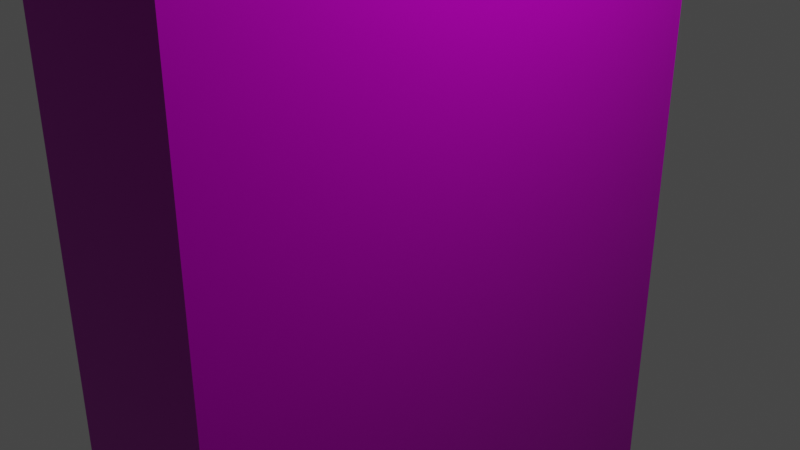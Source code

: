 # Source: closetColor.blend  (saved by Blender 2.93.21; exported with 4.5.12 LTS)
import bpy
from mathutils import Matrix  # noqa: F401  (used for matrix-valued properties, if any)

bpy.ops.wm.read_factory_settings(use_empty=True)
scene = bpy.context.scene
scene.name = 'Scene'

# ---- collections
col_collection = bpy.data.collections.new('Collection'); scene.collection.children.link(col_collection)

# ---- images (referenced by path relative to the original .blend; pixels are not part of the script)
import os
ASSET_DIR = os.environ.get("B2B_ASSET_DIR", "")  # directory of the original .blend (textures are referenced by path, not embedded)
HERE = os.path.dirname(os.path.abspath(__file__))  # packed textures are extracted next to this script under _unpacked/

def load_image(name, relpath, width, height, colorspace="sRGB"):
    """Load a texture the original file referenced (path relative to the .blend, or extracted next to this script)."""
    p = next((c for c in (os.path.join(HERE, relpath), os.path.join(ASSET_DIR, relpath)) if relpath and os.path.exists(c)), "")
    if p:
        img = bpy.data.images.load(p, check_existing=True)
        img.name = name
    else:  # same state as the original file: an image datablock whose file is absent (Cycles renders it pink)
        img = bpy.data.images.new(name, width, height)
        img.source = "FILE"
        img.filepath = "//" + (relpath or name)
    img.colorspace_settings.name = colorspace
    return img
img_blackwoord_png = load_image('blackWoord.png', 'blackWoord.png', 1024, 1024, 'sRGB')

# ---- materials (node trees are filled in below, after node groups)
mat_material = bpy.data.materials.new('Material')
mat_material.alpha_threshold = 0.0
mat_material.use_transparent_shadow = False
mat_material.line_color = (0.0, 0.0, 0.0, 1.0)

# ---- material node trees
mat_material.use_nodes = True; mat_material.node_tree.nodes.clear()
_N = mat_material.node_tree.nodes; _L = mat_material.node_tree.links
n0 = _N.new('ShaderNodeOutputMaterial'); n0.name = 'Material Output'; n0.location = (554, 300)
n1 = _N.new('ShaderNodeBsdfPrincipled'); n1.name = 'Principled BSDF'; n1.location = (264, 300)
n1.distribution = 'GGX'
n1.subsurface_method = 'BURLEY'
n1.inputs[1].default_value = 0.1727
n1.inputs[2].default_value = 0.4
n1.inputs[3].default_value = 1.45
n1.inputs[27].default_value = (0.0, 0.0, 0.0, 1.0)
n1.inputs[28].default_value = 1.0
n2 = _N.new('ShaderNodeTexImage'); n2.name = 'Image Texture'; n2.location = (-276, 152)
n2.image = img_blackwoord_png
n3 = _N.new('ShaderNodeTexCoord'); n3.name = 'Texture Coordinate'; n3.location = (-644, 204)
n4 = _N.new('ShaderNodeMapping'); n4.name = 'Mapping'; n4.location = (-446, 222)
n5 = _N.new('ShaderNodeMix'); n5.name = 'Mix'; n5.location = (44, 158)
n5.data_type = 'RGBA'
n5.inputs[7].default_value = (0.0, 0.0, 0.0, 1.0)
n6 = _N.new('ShaderNodeMix'); n6.name = 'Mix.001'; n6.location = (-6, 180)
n6.data_type = 'RGBA'
n6.inputs[0].default_value = 0.1727
n6.inputs[7].default_value = (1.0, 1.0, 1.0, 1.0)
n7 = _N.new('ShaderNodeMix'); n7.name = 'Mix.002'; n7.location = (94, 180)
n7.data_type = 'RGBA'
n7.inputs[0].default_value = 1.0
n7.inputs[6].default_value = (1.0, 1.0, 1.0, 1.0)
_L.new(n1.outputs[0], n0.inputs[0])
_L.new(n3.outputs[2], n4.inputs[0])
_L.new(n4.outputs[0], n2.inputs[0])
_L.new(n2.outputs[0], n5.inputs[6])
_L.new(n5.outputs[2], n1.inputs[0])
_L.new(n5.outputs[2], n6.inputs[6])
_L.new(n6.outputs[2], n7.inputs[7])
_L.new(n7.outputs[2], n1.inputs[14])
n0.is_active_output = True

# ---- world
world_world = bpy.data.worlds.new('World'); scene.world = world_world
world_world.use_nodes = True; world_world.node_tree.nodes.clear()
_N = world_world.node_tree.nodes; _L = world_world.node_tree.links
n0 = _N.new('ShaderNodeOutputWorld'); n0.name = 'World Output'; n0.location = (300, 300)
n1 = _N.new('ShaderNodeBackground'); n1.name = 'Background'; n1.location = (10, 300)
n1.inputs[0].default_value = (0.05088, 0.05088, 0.05088, 1.0)
_L.new(n1.outputs[0], n0.inputs[0])
n0.is_active_output = True
world_world.color = (0.05088, 0.05088, 0.05088)
world_world.use_sun_shadow = False
world_world.sun_shadow_jitter_overblur = 0.0

# ---- cameras
cam_camera = bpy.data.cameras.new('Camera')
cam_camera.clip_end = 100.0
cam_camera.ortho_scale = 7.314

# ---- lights
light_light = bpy.data.lights.new('Light', 'POINT')
light_light.transmission_factor = 0.0
light_light.energy = 1000.0
light_light.shadow_soft_size = 0.1
light_light.shadow_maximum_resolution = 0.006
light_light.use_absolute_resolution = True

# ---- meshes
me_cube = bpy.data.meshes.new('Cube')
me_cube.from_pydata([(1.0, 1.0, 1.0), (1.0, 1.0, -1.0), (1.0, -1.0, 1.0), (1.0, -1.0, -1.0), (-1.0, 0.95, 0.95), (-1.0, 0.95, -0.95), (-1.0, -0.95, 0.95), (-1.0, -0.95, -0.95), (-1.0, 1.0, -1.0), (-1.0, -1.0, -1.0), (-1.0, -1.0, 1.0), (-1.0, 1.0, 1.0), (0.7679, 0.95, -0.95), (0.7679, -0.95, -0.95), (0.7679, -0.95, 0.95), (0.7679, 0.95, 0.95), (0.7679, 0.0, -0.95), (0.7679, 0.03144, -0.95), (-0.8349, -0.95, -0.95), (-0.8349, 0.95, -0.95), (-0.8349, -9.313e-10, -0.95), (-0.8349, 0.03144, -0.95), (-0.9398, -0.95, -0.95), (-0.9398, 0.95, -0.95), (-0.8873, 0.95, -0.95), (-0.8873, -0.95, -0.95), (-0.8349, 0.01572, -0.95), (-0.9398, 0.01572, -0.95), (-0.8943, 0.9431, -0.9582), (-0.8349, -9.313e-10, 0.9916), (0.7679, 0.0, 0.9916), (-0.8349, 0.03144, 0.9916), (0.7679, 0.03144, 0.9916), (-0.8873, 0.95, -0.9545), (-0.8349, 0.95, -0.9545), (-0.8349, 0.03144, -0.9545), (-0.8349, 0.01572, -0.9545), (-0.8349, -0.95, -0.9545), (-0.8349, -9.313e-10, -0.9545), (-0.8873, -0.95, -0.9545), (-0.9398, -0.95, -0.9545), (-0.9398, 0.01572, -0.9545), (-0.9398, 0.95, -0.9545), (-0.8349, 0.95, -0.9582), (-0.8349, 0.03144, -0.9582), (-0.8418, 0.008795, -0.9582), (-0.8418, -0.9431, -0.9582), (-0.8418, -9.313e-10, -0.9582), (-0.8804, -0.9431, -0.9582), (-0.9398, -0.95, -0.9582), (-0.9329, 0.02264, -0.9582), (-0.9329, 0.9431, -0.9582), (-0.8804, 0.008795, -0.9582), (-0.8349, -0.95, -0.9582), (-0.8349, -9.313e-10, -0.9582), (-0.9398, 0.01572, -0.9582), (-0.9398, 0.95, -0.9582), (-0.8873, 0.95, -0.9582), (-0.8873, -0.95, -0.9582), (-0.8349, 0.01572, -0.9582), (-0.8873, 0.01572, -0.9582), (-0.8943, 0.02264, -0.9582), (-0.8349, 0.03144, 0.5825), (-0.8349, 0.03144, 0.5686), (-0.8349, 0.03144, 0.02773), (-0.8349, 0.03144, 0.01386), (-0.8349, 0.03144, -0.5168), (-0.8349, 0.03144, -0.5306), (0.7679, 0.03144, -0.5306), (0.7679, 0.03144, -0.5168), (0.7679, 0.03144, 0.01386), (0.7679, 0.03144, 0.02773), (0.7679, 0.03144, 0.5686), (0.7679, 0.03144, 0.5825), (-0.8349, 0.9784, 0.5825), (-0.8349, 0.9784, 0.5686), (-0.8349, 0.9784, 0.02773), (-0.8349, 0.9784, 0.01386), (-0.8349, 0.9784, -0.5168), (-0.8349, 0.9784, -0.5306), (0.7679, 0.9784, -0.5306), (0.7679, 0.9784, -0.5168), (0.7679, 0.9784, 0.01386), (0.7679, 0.9784, 0.02773), (0.7679, 0.9784, 0.5686), (0.7679, 0.9784, 0.5825), (0.7679, 5.551e-17, 0.665), (-0.8349, -9.313e-10, 0.665), (0.7679, 5.551e-17, 0.6736), (-0.8349, -9.313e-10, 0.6736), (0.7679, -0.9946, 0.6736), (0.7679, -0.9946, 0.665), (-0.8349, -0.9946, 0.6736), (-0.8349, -0.9946, 0.665)], [], [(0, 11, 10, 2), (3, 2, 10, 9), (6, 4, 15, 14), (8, 1, 3, 9), (1, 0, 2, 3), (8, 11, 0, 1), (7, 5, 8, 9), (6, 7, 9, 10), (5, 4, 11, 8), (4, 6, 10, 11), (13, 14, 15, 12, 17, 16), (7, 6, 14, 13, 18, 25, 22), (4, 5, 23, 24, 19, 12, 15), (20, 18, 13, 16), (19, 21, 17, 12), (19, 24, 33, 34), (18, 20, 38, 37), (5, 7, 22, 27, 23), (27, 22, 40, 41), (23, 27, 41, 42), (31, 29, 30, 32), (16, 17, 68, 69, 70, 71, 72, 73, 32, 30, 88, 86), (73, 62, 31, 32), (89, 88, 30, 29), (26, 20, 87, 89, 29, 31, 62, 63, 64, 65, 66, 67, 21), (33, 42, 56, 57), (38, 36, 59, 54), (36, 35, 44, 59), (42, 41, 55, 56), (24, 23, 42, 33), (22, 25, 39, 40), (21, 19, 34, 35), (25, 18, 37, 39), (20, 26, 36, 38), (26, 21, 35, 36), (57, 60, 59, 44, 43), (49, 58, 60, 55), (37, 38, 54, 53), (41, 40, 49, 55), (34, 33, 57, 43), (39, 37, 53, 58), (40, 39, 58, 49), (35, 34, 43, 44), (47, 46, 53, 54), (50, 51, 56, 55), (51, 28, 57, 56), (46, 48, 58, 53), (28, 61, 60, 57), (45, 47, 54, 59), (48, 52, 60, 58), (61, 50, 55, 60), (52, 45, 59, 60), (17, 21, 67, 68), (64, 71, 83, 76), (69, 66, 65, 70), (63, 62, 74, 75), (71, 64, 63, 72), (73, 72, 84, 85), (80, 79, 78, 81), (82, 77, 76, 83), (84, 75, 74, 85), (67, 66, 78, 79), (68, 67, 79, 80), (71, 70, 82, 83), (72, 63, 75, 84), (66, 69, 81, 78), (65, 64, 76, 77), (62, 73, 85, 74), (69, 68, 80, 81), (70, 65, 77, 82), (20, 16, 86, 87), (88, 89, 92, 90), (93, 91, 90, 92), (89, 87, 93, 92), (87, 86, 91, 93), (86, 88, 90, 91)])
_uv = me_cube.uv_layers.new(name='UVMap')
_uv.uv.foreach_set('vector', [0.625, 0.5, 0.875, 0.5, 0.875, 0.75, 0.625, 0.75, 0.375, 0.75, 0.625, 0.75, 0.625, 1.0, 0.375, 1.0, 0.6187, 0.00625, 0.6187, 0.2438, 0.6187, 0.2438, 0.6187, 0.00625, 0.125, 0.5, 0.375, 0.5, 0.375, 0.75, 0.125, 0.75, 0.375, 0.5, 0.625, 0.5, 0.625, 0.75, 0.375, 0.75, 0.375, 0.25, 0.625, 0.25, 0.625, 0.5, 0.375, 0.5, 0.3812, 0.00625, 0.3812, 0.2437, 0.375, 0.25, 0.375, 0.0, 0.6187, 0.00625, 0.3812, 0.00625, 0.375, 0.0, 0.625, 0.0, 0.3812, 0.2437, 0.6187, 0.2438, 0.625, 0.25, 0.375, 0.25, 0.6187, 0.2438, 0.6187, 0.00625, 0.625, 0.0, 0.625, 0.25, 0.3812, 0.00625, 0.6187, 0.00625, 0.6187, 0.2438, 0.3812, 0.2437, 0.3813, 0.1289, 0.3813, 0.125, 0.3812, 0.00625, 0.6187, 0.00625, 0.6187, 0.00625, 0.3812, 0.00625, 0.3813, 0.00625, 0.3813, 0.00625, 0.3813, 0.00625, 0.6187, 0.2438, 0.3812, 0.2437, 0.3813, 0.2437, 0.3813, 0.2437, 0.3813, 0.2437, 0.3812, 0.2437, 0.6187, 0.2438, 0.3813, 0.125, 0.3813, 0.00625, 0.3812, 0.00625, 0.3813, 0.125, 0.3813, 0.2437, 0.3813, 0.1289, 0.3813, 0.1289, 0.3812, 0.2437, 0.3813, 0.2437, 0.3813, 0.2437, 0.3813, 0.2437, 0.3813, 0.2437, 0.3813, 0.00625, 0.3813, 0.125, 0.3813, 0.125, 0.3813, 0.00625, 0.3812, 0.2437, 0.3812, 0.00625, 0.3813, 0.00625, 0.3813, 0.127, 0.3813, 0.2437, 0.3813, 0.127, 0.3813, 0.00625, 0.3813, 0.00625, 0.3813, 0.127, 0.3813, 0.2437, 0.3813, 0.127, 0.3813, 0.127, 0.3813, 0.2437, 0.3813, 0.1289, 0.3813, 0.125, 0.3813, 0.125, 0.3813, 0.1289, 0.3813, 0.125, 0.3813, 0.1289, 0.3813, 0.1289, 0.3813, 0.1289, 0.3813, 0.1289, 0.3813, 0.1289, 0.3813, 0.1289, 0.3813, 0.1289, 0.3813, 0.1289, 0.3813, 0.125, 0.3813, 0.125, 0.3813, 0.125, 0.3813, 0.1289, 0.3813, 0.1289, 0.3813, 0.1289, 0.3813, 0.1289, 0.3813, 0.125, 0.3813, 0.125, 0.3813, 0.125, 0.3813, 0.125, 0.3813, 0.127, 0.3813, 0.125, 0.3813, 0.125, 0.3813, 0.125, 0.3813, 0.125, 0.3813, 0.1289, 0.3813, 0.1289, 0.3813, 0.1289, 0.3813, 0.1289, 0.3813, 0.1289, 0.3813, 0.1289, 0.3813, 0.1289, 0.3813, 0.1289, 0.3813, 0.2437, 0.3813, 0.2437, 0.3813, 0.2437, 0.3813, 0.2437, 0.3813, 0.125, 0.3813, 0.127, 0.3813, 0.127, 0.3813, 0.125, 0.3813, 0.127, 0.3813, 0.1289, 0.3813, 0.1289, 0.3813, 0.127, 0.3813, 0.2437, 0.3813, 0.127, 0.3813, 0.127, 0.3813, 0.2437, 0.3813, 0.2437, 0.3813, 0.2437, 0.3813, 0.2437, 0.3813, 0.2437, 0.3813, 0.00625, 0.3813, 0.00625, 0.3813, 0.00625, 0.3813, 0.00625, 0.3813, 0.1289, 0.3813, 0.2437, 0.3813, 0.2437, 0.3813, 0.1289, 0.3813, 0.00625, 0.3813, 0.00625, 0.3813, 0.00625, 0.3813, 0.00625, 0.3813, 0.125, 0.3813, 0.127, 0.3813, 0.127, 0.3813, 0.125, 0.3813, 0.127, 0.3813, 0.1289, 0.3813, 0.1289, 0.3813, 0.127, 0.3813, 0.2437, 0.3813, 0.127, 0.3813, 0.127, 0.3813, 0.1289, 0.3813, 0.2437, 0.3813, 0.00625, 0.3813, 0.00625, 0.3813, 0.127, 0.3813, 0.127, 0.3813, 0.00625, 0.3813, 0.125, 0.3813, 0.125, 0.3813, 0.00625, 0.3813, 0.127, 0.3813, 0.00625, 0.3813, 0.00625, 0.3813, 0.127, 0.3813, 0.2437, 0.3813, 0.2437, 0.3813, 0.2437, 0.3813, 0.2437, 0.3813, 0.00625, 0.3813, 0.00625, 0.3813, 0.00625, 0.3813, 0.00625, 0.3813, 0.00625, 0.3813, 0.00625, 0.3813, 0.00625, 0.3813, 0.00625, 0.3813, 0.1289, 0.3813, 0.2437, 0.3813, 0.2437, 0.3813, 0.1289, 0.3813, 0.125, 0.3813, 0.007115, 0.3813, 0.00625, 0.3813, 0.125, 0.3813, 0.1278, 0.3812, 0.2429, 0.3813, 0.2437, 0.3813, 0.127, 0.3812, 0.2429, 0.3812, 0.2429, 0.3813, 0.2437, 0.3813, 0.2437, 0.3813, 0.007115, 0.3813, 0.007115, 0.3813, 0.00625, 0.3813, 0.00625, 0.3812, 0.2429, 0.3813, 0.1278, 0.3813, 0.127, 0.3813, 0.2437, 0.3813, 0.1261, 0.3813, 0.125, 0.3813, 0.125, 0.3813, 0.127, 0.3813, 0.007115, 0.3813, 0.1261, 0.3813, 0.127, 0.3813, 0.00625, 0.3813, 0.1278, 0.3813, 0.1278, 0.3813, 0.127, 0.3813, 0.127, 0.3813, 0.1261, 0.3813, 0.1261, 0.3813, 0.127, 0.3813, 0.127, 0.3813, 0.1289, 0.3813, 0.1289, 0.3813, 0.1289, 0.3813, 0.1289, 0.3813, 0.1289, 0.3813, 0.1289, 0.3813, 0.1289, 0.3813, 0.1289, 0.3813, 0.1289, 0.3813, 0.1289, 0.3813, 0.1289, 0.3813, 0.1289, 0.3813, 0.1289, 0.3813, 0.1289, 0.3813, 0.1289, 0.3813, 0.1289, 0.3813, 0.1289, 0.3813, 0.1289, 0.3813, 0.1289, 0.3813, 0.1289, 0.3813, 0.1289, 0.3813, 0.1289, 0.3813, 0.1289, 0.3813, 0.1289, 0.3813, 0.1289, 0.3813, 0.1289, 0.3813, 0.1289, 0.3813, 0.1289, 0.3813, 0.1289, 0.3813, 0.1289, 0.3813, 0.1289, 0.3813, 0.1289, 0.3813, 0.1289, 0.3813, 0.1289, 0.3813, 0.1289, 0.3813, 0.1289, 0.3813, 0.1289, 0.3813, 0.1289, 0.3813, 0.1289, 0.3813, 0.1289, 0.3813, 0.1289, 0.3813, 0.1289, 0.3813, 0.1289, 0.3813, 0.1289, 0.3813, 0.1289, 0.3813, 0.1289, 0.3813, 0.1289, 0.3813, 0.1289, 0.3813, 0.1289, 0.3813, 0.1289, 0.3813, 0.1289, 0.3813, 0.1289, 0.3813, 0.1289, 0.3813, 0.1289, 0.3813, 0.1289, 0.3813, 0.1289, 0.3813, 0.1289, 0.3813, 0.1289, 0.3813, 0.1289, 0.3813, 0.1289, 0.3813, 0.1289, 0.3813, 0.1289, 0.3813, 0.1289, 0.3813, 0.1289, 0.3813, 0.1289, 0.3813, 0.1289, 0.3813, 0.1289, 0.3813, 0.1289, 0.3813, 0.1289, 0.3813, 0.1289, 0.3813, 0.1289, 0.3813, 0.1289, 0.3813, 0.125, 0.3813, 0.125, 0.3813, 0.125, 0.3813, 0.125, 0.3813, 0.125, 0.3813, 0.125, 0.3813, 0.125, 0.3813, 0.125, 0.3813, 0.125, 0.3813, 0.125, 0.3813, 0.125, 0.3813, 0.125, 0.3813, 0.125, 0.3813, 0.125, 0.3813, 0.125, 0.3813, 0.125, 0.3813, 0.125, 0.3813, 0.125, 0.3813, 0.125, 0.3813, 0.125, 0.3813, 0.125, 0.3813, 0.125, 0.3813, 0.125, 0.3813, 0.125])
me_cube.materials.append(mat_material)
me_cube.use_remesh_preserve_volume = False
me_cube.use_remesh_preserve_attributes = False
me_cube.use_mirror_z = True
me_cube.use_mirror_vertex_groups = False
me_cube.update()
me_cube_001 = bpy.data.meshes.new('Cube.001')
me_cube_001.from_pydata([(0.01929, 0.4602, -0.9724), (-0.01929, -0.4602, -0.9724), (-0.01929, 0.4602, -0.9724), (0.01929, -0.4602, -0.9724), (-0.01929, -0.4602, 0.9724), (-0.01929, 0.4602, 0.9724), (0.01929, 0.4602, 0.9724), (0.01929, -0.4602, 0.9724), (0.01929, -0.422, -0.04074), (0.01929, -0.422, 0.01234), (0.01929, -0.4016, 0.01234), (0.01929, -0.4016, -0.04074), (-0.01929, -0.422, -0.04074), (-0.01929, -0.422, 0.01234), (-0.01929, -0.4016, 0.01234), (-0.01929, -0.4016, -0.04074)], [], [(2, 0, 3, 1), (5, 4, 7, 6), (9, 7, 3, 8), (11, 10, 9, 8), (8, 3, 0, 6, 7, 9, 10, 11), (12, 1, 4, 13), (12, 13, 14, 15), (4, 5, 2, 1, 12, 15, 14, 13), (1, 3, 7, 4), (0, 2, 5, 6)])
_uv = me_cube_001.uv_layers.new(name='UVMap')
_uv.uv.foreach_set('vector', [0.3812, 0.2429, 0.3812, 0.2429, 0.3813, 0.1278, 0.3813, 0.1278, 0.3812, 0.2429, 0.3813, 0.1278, 0.3813, 0.1278, 0.3812, 0.2429, 0.3813, 0.1326, 0.3813, 0.1278, 0.3813, 0.1278, 0.3813, 0.1326, 0.3813, 0.1352, 0.3812, 0.1352, 0.3813, 0.1326, 0.3813, 0.1326, 0.3813, 0.1326, 0.3813, 0.1278, 0.3812, 0.2429, 0.3812, 0.2429, 0.3813, 0.1278, 0.3813, 0.1326, 0.3812, 0.1352, 0.3813, 0.1352, 0.3813, 0.1326, 0.3813, 0.1278, 0.3813, 0.1278, 0.3812, 0.1326, 0.3813, 0.1326, 0.3812, 0.1326, 0.3812, 0.1352, 0.3813, 0.1352, 0.3813, 0.1278, 0.3812, 0.2429, 0.3812, 0.2429, 0.3813, 0.1278, 0.3813, 0.1326, 0.3813, 0.1352, 0.3812, 0.1352, 0.3812, 0.1326, 0.3813, 0.1278, 0.3813, 0.1278, 0.3813, 0.1278, 0.3813, 0.1278, 0.3812, 0.2429, 0.3812, 0.2429, 0.3812, 0.2429, 0.3812, 0.2429])
me_cube_001.materials.append(mat_material)
me_cube_001.use_remesh_preserve_volume = False
me_cube_001.use_remesh_preserve_attributes = False
me_cube_001.use_mirror_z = True
me_cube_001.use_mirror_vertex_groups = False
me_cube_001.update()
me_cube_002 = bpy.data.meshes.new('Cube.002')
me_cube_002.from_pydata([(0.01545, 0.3825, -0.9735), (0.01545, -0.5694, -0.9735), (0.01545, 0.3737, -0.9735), (-0.02314, -0.5694, -0.9735), (-0.02314, 0.3825, -0.9735), (0.01542, -0.5694, 0.9735), (0.01542, 0.3737, 0.9735), (-0.02316, -0.5694, 0.9735), (0.01542, 0.3825, 0.9735), (-0.02316, 0.3825, 0.9735), (-0.02315, 0.3132, 0.01123), (-0.02315, 0.3132, -0.04184), (-0.02315, 0.3335, -0.04184), (-0.02315, 0.3335, 0.01123)], [], [(2, 1, 3, 4, 0), (5, 6, 8, 9, 7), (11, 10, 13, 12), (13, 9, 4, 12), (12, 4, 3, 7, 9, 13, 10, 11), (3, 1, 5, 7), (0, 4, 9, 8), (2, 0, 8, 6), (1, 2, 6, 5)])
_uv = me_cube_002.uv_layers.new(name='UVMap')
_uv.uv.foreach_set('vector', [0.3813, 0.125, 0.3813, 0.007115, 0.3813, 0.007115, 0.3813, 0.1261, 0.3813, 0.1261, 0.3813, 0.007115, 0.3813, 0.125, 0.3813, 0.1261, 0.3813, 0.1261, 0.3813, 0.007115, 0.3813, 0.1174, 0.3813, 0.1174, 0.3813, 0.12, 0.3813, 0.12, 0.3813, 0.12, 0.3813, 0.1261, 0.3813, 0.1261, 0.3813, 0.12, 0.3813, 0.12, 0.3813, 0.1261, 0.3813, 0.007115, 0.3813, 0.007115, 0.3813, 0.1261, 0.3813, 0.12, 0.3813, 0.1174, 0.3813, 0.1174, 0.3813, 0.007115, 0.3813, 0.007115, 0.3813, 0.007115, 0.3813, 0.007115, 0.3813, 0.1261, 0.3813, 0.1261, 0.3813, 0.1261, 0.3813, 0.1261, 0.3813, 0.125, 0.3813, 0.1261, 0.3813, 0.1261, 0.3813, 0.125, 0.3813, 0.007115, 0.3813, 0.125, 0.3813, 0.125, 0.3813, 0.007115])
me_cube_002.materials.append(mat_material)
me_cube_002.use_remesh_preserve_volume = False
me_cube_002.use_remesh_preserve_attributes = False
me_cube_002.use_mirror_z = True
me_cube_002.use_mirror_vertex_groups = False
me_cube_002.update()
me_cylinder = bpy.data.meshes.new('Cylinder')
me_cylinder.from_pydata([(0.0, 1.0, -1.0), (-2.453e-08, 0.4142, 1.0), (0.1951, 0.9808, -1.0), (0.0808, 0.4062, 1.0), (0.3827, 0.9239, -1.0), (0.1585, 0.3827, 1.0), (0.5556, 0.8315, -1.0), (0.2301, 0.3444, 1.0), (0.7071, 0.7071, -1.0), (0.2929, 0.2929, 1.0), (0.8315, 0.5556, -1.0), (0.3444, 0.2301, 1.0), (0.9239, 0.3827, -1.0), (0.3827, 0.1585, 1.0), (0.9808, 0.1951, -1.0), (0.4062, 0.0808, 1.0), (1.0, -4.371e-08, -1.0), (0.4142, -9.183e-08, 1.0), (0.9808, -0.1951, -1.0), (0.4062, -0.0808, 1.0), (0.9239, -0.3827, -1.0), (0.3827, -0.1585, 1.0), (0.8315, -0.5556, -1.0), (0.3444, -0.2301, 1.0), (0.7071, -0.7071, -1.0), (0.2929, -0.2929, 1.0), (0.5556, -0.8315, -1.0), (0.2301, -0.3444, 1.0), (0.3827, -0.9239, -1.0), (0.1585, -0.3827, 1.0), (0.1951, -0.9808, -1.0), (0.0808, -0.4062, 1.0), (-8.742e-08, -1.0, -1.0), (-4.713e-08, -0.4142, 1.0), (-0.1951, -0.9808, -1.0), (-0.0808, -0.4062, 1.0), (-0.3827, -0.9239, -1.0), (-0.1585, -0.3827, 1.0), (-0.5556, -0.8315, -1.0), (-0.2301, -0.3444, 1.0), (-0.7071, -0.7071, -1.0), (-0.2929, -0.2929, 1.0), (-0.8315, -0.5556, -1.0), (-0.3444, -0.2301, 1.0), (-0.9239, -0.3827, -1.0), (-0.3827, -0.1585, 1.0), (-0.9808, -0.1951, -1.0), (-0.4062, -0.0808, 1.0), (-1.0, 1.192e-08, -1.0), (-0.4142, 7.756e-09, 1.0), (-0.9808, 0.1951, -1.0), (-0.4062, 0.0808, 1.0), (-0.9239, 0.3827, -1.0), (-0.3827, 0.1585, 1.0), (-0.8315, 0.5556, -1.0), (-0.3444, 0.2301, 1.0), (-0.7071, 0.7071, -1.0), (-0.2929, 0.2929, 1.0), (-0.5556, 0.8315, -1.0), (-0.2301, 0.3444, 1.0), (-0.3827, 0.9239, -1.0), (-0.1585, 0.3827, 1.0), (-0.1951, 0.9808, -1.0), (-0.0808, 0.4062, 1.0), (0.1951, 0.9808, 1.0), (0.0, 1.0, 1.0), (0.3827, 0.9239, 1.0), (0.5556, 0.8315, 1.0), (0.7071, 0.7071, 1.0), (0.8315, 0.5556, 1.0), (0.9239, 0.3827, 1.0), (0.9808, 0.1951, 1.0), (1.0, -4.371e-08, 1.0), (0.9808, -0.1951, 1.0), (0.9239, -0.3827, 1.0), (0.8315, -0.5556, 1.0), (0.7071, -0.7071, 1.0), (0.5556, -0.8315, 1.0), (0.3827, -0.9239, 1.0), (0.1951, -0.9808, 1.0), (-8.742e-08, -1.0, 1.0), (-0.1951, -0.9808, 1.0), (-0.3827, -0.9239, 1.0), (-0.5556, -0.8315, 1.0), (-0.7071, -0.7071, 1.0), (-0.8315, -0.5556, 1.0), (-0.9239, -0.3827, 1.0), (-0.9808, -0.1951, 1.0), (-1.0, 1.192e-08, 1.0), (-0.9808, 0.1951, 1.0), (-0.9239, 0.3827, 1.0), (-0.8315, 0.5556, 1.0), (-0.7071, 0.7071, 1.0), (-0.5556, 0.8315, 1.0), (-0.3827, 0.9239, 1.0), (-0.1951, 0.9808, 1.0), (0.1351, 0.6793, 1.0), (-3.912e-08, 0.6926, 1.0), (0.265, 0.6399, 1.0), (0.3848, 0.5759, 1.0), (0.4897, 0.4897, 1.0), (0.5759, 0.3848, 1.0), (0.6399, 0.265, 1.0), (0.6793, 0.1351, 1.0), (0.6926, -3.451e-08, 1.0), (0.6793, -0.1351, 1.0), (0.6399, -0.265, 1.0), (0.5759, -0.3848, 1.0), (0.4897, -0.4897, 1.0), (0.3848, -0.5759, 1.0), (0.265, -0.6399, 1.0), (0.1351, -0.6793, 1.0), (-6.901e-08, -0.6926, 1.0), (-0.1351, -0.6793, 1.0), (-0.265, -0.6399, 1.0), (-0.3848, -0.5759, 1.0), (-0.4897, -0.4897, 1.0), (-0.5759, -0.3848, 1.0), (-0.6399, -0.265, 1.0), (-0.6793, -0.1351, 1.0), (-0.6926, 1.192e-08, 1.0), (-0.6793, 0.1351, 1.0), (-0.6399, 0.265, 1.0), (-0.5759, 0.3848, 1.0), (-0.4897, 0.4897, 1.0), (-0.3848, 0.5759, 1.0), (-0.265, 0.6399, 1.0), (-0.1351, 0.6793, 1.0), (0.08081, 0.4062, 85.18), (3.116e-06, 0.4142, 85.18), (0.1585, 0.3827, 85.18), (0.2301, 0.3444, 85.18), (0.2929, 0.2929, 85.18), (0.3444, 0.2301, 85.18), (0.3827, 0.1585, 85.18), (0.4062, 0.0808, 85.18), (0.4142, -9.183e-08, 85.18), (0.4062, -0.0808, 85.18), (0.3827, -0.1585, 85.18), (0.3444, -0.2301, 85.18), (0.2929, -0.2929, 85.18), (0.2301, -0.3444, 85.18), (0.1585, -0.3827, 85.18), (0.08081, -0.4062, 85.18), (3.094e-06, -0.4142, 85.18), (-0.0808, -0.4062, 85.18), (-0.1585, -0.3827, 85.18), (-0.2301, -0.3444, 85.18), (-0.2929, -0.2929, 85.18), (-0.3444, -0.2301, 85.18), (-0.3827, -0.1585, 85.18), (-0.4062, -0.0808, 85.18), (-0.4142, 7.756e-09, 85.18), (-0.4062, 0.0808, 85.18), (-0.3827, 0.1585, 85.18), (-0.3444, 0.2301, 85.18), (-0.2929, 0.2929, 85.18), (-0.2301, 0.3444, 85.18), (-0.1585, 0.3827, 85.18), (-0.0808, 0.4062, 85.18)], [], [(0, 65, 64, 2), (2, 64, 66, 4), (4, 66, 67, 6), (6, 67, 68, 8), (8, 68, 69, 10), (10, 69, 70, 12), (12, 70, 71, 14), (14, 71, 72, 16), (16, 72, 73, 18), (18, 73, 74, 20), (20, 74, 75, 22), (22, 75, 76, 24), (24, 76, 77, 26), (26, 77, 78, 28), (28, 78, 79, 30), (30, 79, 80, 32), (32, 80, 81, 34), (34, 81, 82, 36), (36, 82, 83, 38), (38, 83, 84, 40), (40, 84, 85, 42), (42, 85, 86, 44), (44, 86, 87, 46), (46, 87, 88, 48), (48, 88, 89, 50), (50, 89, 90, 52), (52, 90, 91, 54), (54, 91, 92, 56), (56, 92, 93, 58), (58, 93, 94, 60), (13, 11, 133, 134), (60, 94, 95, 62), (62, 95, 65, 0), (0, 2, 4, 6, 8, 10, 12, 14, 16, 18, 20, 22, 24, 26, 28, 30, 32, 34, 36, 38, 40, 42, 44, 46, 48, 50, 52, 54, 56, 58, 60, 62), (97, 96, 64, 65), (96, 98, 66, 64), (98, 99, 67, 66), (99, 100, 68, 67), (100, 101, 69, 68), (101, 102, 70, 69), (102, 103, 71, 70), (103, 104, 72, 71), (104, 105, 73, 72), (105, 106, 74, 73), (106, 107, 75, 74), (107, 108, 76, 75), (108, 109, 77, 76), (109, 110, 78, 77), (110, 111, 79, 78), (111, 112, 80, 79), (112, 113, 81, 80), (113, 114, 82, 81), (114, 115, 83, 82), (115, 116, 84, 83), (116, 117, 85, 84), (117, 118, 86, 85), (118, 119, 87, 86), (119, 120, 88, 87), (120, 121, 89, 88), (121, 122, 90, 89), (122, 123, 91, 90), (123, 124, 92, 91), (124, 125, 93, 92), (125, 126, 94, 93), (126, 127, 95, 94), (127, 97, 65, 95), (1, 3, 96, 97), (3, 5, 98, 96), (5, 7, 99, 98), (7, 9, 100, 99), (9, 11, 101, 100), (11, 13, 102, 101), (13, 15, 103, 102), (15, 17, 104, 103), (17, 19, 105, 104), (19, 21, 106, 105), (21, 23, 107, 106), (23, 25, 108, 107), (25, 27, 109, 108), (27, 29, 110, 109), (29, 31, 111, 110), (31, 33, 112, 111), (33, 35, 113, 112), (35, 37, 114, 113), (37, 39, 115, 114), (39, 41, 116, 115), (41, 43, 117, 116), (43, 45, 118, 117), (45, 47, 119, 118), (47, 49, 120, 119), (49, 51, 121, 120), (51, 53, 122, 121), (53, 55, 123, 122), (55, 57, 124, 123), (57, 59, 125, 124), (59, 61, 126, 125), (61, 63, 127, 126), (63, 1, 97, 127), (128, 129, 159, 158, 157, 156, 155, 154, 153, 152, 151, 150, 149, 148, 147, 146, 145, 144, 143, 142, 141, 140, 139, 138, 137, 136, 135, 134, 133, 132, 131, 130), (41, 39, 147, 148), (15, 13, 134, 135), (43, 41, 148, 149), (17, 15, 135, 136), (45, 43, 149, 150), (19, 17, 136, 137), (47, 45, 150, 151), (21, 19, 137, 138), (49, 47, 151, 152), (23, 21, 138, 139), (51, 49, 152, 153), (25, 23, 139, 140), (53, 51, 153, 154), (27, 25, 140, 141), (55, 53, 154, 155), (29, 27, 141, 142), (3, 1, 129, 128), (57, 55, 155, 156), (31, 29, 142, 143), (5, 3, 128, 130), (59, 57, 156, 157), (33, 31, 143, 144), (7, 5, 130, 131), (61, 59, 157, 158), (35, 33, 144, 145), (9, 7, 131, 132), (63, 61, 158, 159), (37, 35, 145, 146), (11, 9, 132, 133), (1, 63, 159, 129), (39, 37, 146, 147)])
_uv = me_cylinder.uv_layers.new(name='UVMap')
_uv.uv.foreach_set('vector', [1.0, 0.5, 1.0, 1.0, 0.9688, 1.0, 0.9688, 0.5, 0.9688, 0.5, 0.9688, 1.0, 0.9375, 1.0, 0.9375, 0.5, 0.9375, 0.5, 0.9375, 1.0, 0.9062, 1.0, 0.9062, 0.5, 0.9062, 0.5, 0.9062, 1.0, 0.875, 1.0, 0.875, 0.5, 0.875, 0.5, 0.875, 1.0, 0.8438, 1.0, 0.8438, 0.5, 0.8438, 0.5, 0.8438, 1.0, 0.8125, 1.0, 0.8125, 0.5, 0.8125, 0.5, 0.8125, 1.0, 0.7812, 1.0, 0.7812, 0.5, 0.7812, 0.5, 0.7812, 1.0, 0.75, 1.0, 0.75, 0.5, 0.75, 0.5, 0.75, 1.0, 0.7188, 1.0, 0.7188, 0.5, 0.7188, 0.5, 0.7188, 1.0, 0.6875, 1.0, 0.6875, 0.5, 0.6875, 0.5, 0.6875, 1.0, 0.6562, 1.0, 0.6562, 0.5, 0.6562, 0.5, 0.6562, 1.0, 0.625, 1.0, 0.625, 0.5, 0.625, 0.5, 0.625, 1.0, 0.5938, 1.0, 0.5938, 0.5, 0.5938, 0.5, 0.5938, 1.0, 0.5625, 1.0, 0.5625, 0.5, 0.5625, 0.5, 0.5625, 1.0, 0.5312, 1.0, 0.5312, 0.5, 0.5312, 0.5, 0.5312, 1.0, 0.5, 1.0, 0.5, 0.5, 0.5, 0.5, 0.5, 1.0, 0.4688, 1.0, 0.4688, 0.5, 0.4688, 0.5, 0.4688, 1.0, 0.4375, 1.0, 0.4375, 0.5, 0.4375, 0.5, 0.4375, 1.0, 0.4062, 1.0, 0.4062, 0.5, 0.4062, 0.5, 0.4062, 1.0, 0.375, 1.0, 0.375, 0.5, 0.375, 0.5, 0.375, 1.0, 0.3438, 1.0, 0.3438, 0.5, 0.3438, 0.5, 0.3438, 1.0, 0.3125, 1.0, 0.3125, 0.5, 0.3125, 0.5, 0.3125, 1.0, 0.2812, 1.0, 0.2812, 0.5, 0.2812, 0.5, 0.2812, 1.0, 0.25, 1.0, 0.25, 0.5, 0.25, 0.5, 0.25, 1.0, 0.2188, 1.0, 0.2188, 0.5, 0.2188, 0.5, 0.2188, 1.0, 0.1875, 1.0, 0.1875, 0.5, 0.1875, 0.5, 0.1875, 1.0, 0.1562, 1.0, 0.1562, 0.5, 0.1562, 0.5, 0.1562, 1.0, 0.125, 1.0, 0.125, 0.5, 0.125, 0.5, 0.125, 1.0, 0.09375, 1.0, 0.09375, 0.5, 0.09375, 0.5, 0.09375, 1.0, 0.0625, 1.0, 0.0625, 0.5, 0.3418, 0.288, 0.3327, 0.3052, 0.3327, 0.3052, 0.3418, 0.288, 0.0625, 0.5, 0.0625, 1.0, 0.03125, 1.0, 0.03125, 0.5, 0.03125, 0.5, 0.03125, 1.0, 0.0, 1.0, 0.0, 0.5, 0.75, 0.49, 0.7968, 0.4854, 0.8418, 0.4717, 0.8833, 0.4496, 0.9197, 0.4197, 0.9496, 0.3833, 0.9717, 0.3418, 0.9854, 0.2968, 0.99, 0.25, 0.9854, 0.2032, 0.9717, 0.1582, 0.9496, 0.1167, 0.9197, 0.08029, 0.8833, 0.05045, 0.8418, 0.02827, 0.7968, 0.01461, 0.75, 0.01, 0.7032, 0.01461, 0.6582, 0.02827, 0.6167, 0.05045, 0.5803, 0.08029, 0.5504, 0.1167, 0.5283, 0.1582, 0.5146, 0.2032, 0.51, 0.25, 0.5146, 0.2968, 0.5283, 0.3418, 0.5504, 0.3833, 0.5803, 0.4197, 0.6167, 0.4496, 0.6582, 0.4717, 0.7032, 0.4854, 0.25, 0.4162, 0.2824, 0.413, 0.2968, 0.4854, 0.25, 0.49, 0.2824, 0.413, 0.3136, 0.4036, 0.3418, 0.4717, 0.2968, 0.4854, 0.3136, 0.4036, 0.3423, 0.3882, 0.3833, 0.4496, 0.3418, 0.4717, 0.3423, 0.3882, 0.3675, 0.3675, 0.4197, 0.4197, 0.3833, 0.4496, 0.3675, 0.3675, 0.3882, 0.3423, 0.4496, 0.3833, 0.4197, 0.4197, 0.3882, 0.3423, 0.4036, 0.3136, 0.4717, 0.3418, 0.4496, 0.3833, 0.4036, 0.3136, 0.413, 0.2824, 0.4854, 0.2968, 0.4717, 0.3418, 0.413, 0.2824, 0.4162, 0.25, 0.49, 0.25, 0.4854, 0.2968, 0.4162, 0.25, 0.413, 0.2176, 0.4854, 0.2032, 0.49, 0.25, 0.413, 0.2176, 0.4036, 0.1864, 0.4717, 0.1582, 0.4854, 0.2032, 0.4036, 0.1864, 0.3882, 0.1577, 0.4496, 0.1167, 0.4717, 0.1582, 0.3882, 0.1577, 0.3675, 0.1325, 0.4197, 0.08029, 0.4496, 0.1167, 0.3675, 0.1325, 0.3423, 0.1118, 0.3833, 0.05045, 0.4197, 0.08029, 0.3423, 0.1118, 0.3136, 0.09643, 0.3418, 0.02827, 0.3833, 0.05045, 0.3136, 0.09643, 0.2824, 0.08697, 0.2968, 0.01461, 0.3418, 0.02827, 0.2824, 0.08697, 0.25, 0.08377, 0.25, 0.01, 0.2968, 0.01461, 0.25, 0.08377, 0.2176, 0.08697, 0.2032, 0.01461, 0.25, 0.01, 0.2176, 0.08697, 0.1864, 0.09643, 0.1582, 0.02827, 0.2032, 0.01461, 0.1864, 0.09643, 0.1577, 0.1118, 0.1167, 0.05045, 0.1582, 0.02827, 0.1577, 0.1118, 0.1325, 0.1325, 0.08029, 0.08029, 0.1167, 0.05045, 0.1325, 0.1325, 0.1118, 0.1577, 0.05045, 0.1167, 0.08029, 0.08029, 0.1118, 0.1577, 0.09643, 0.1864, 0.02827, 0.1582, 0.05045, 0.1167, 0.09643, 0.1864, 0.08697, 0.2176, 0.01461, 0.2032, 0.02827, 0.1582, 0.08697, 0.2176, 0.08377, 0.25, 0.01, 0.25, 0.01461, 0.2032, 0.08377, 0.25, 0.08697, 0.2824, 0.01461, 0.2968, 0.01, 0.25, 0.08697, 0.2824, 0.09643, 0.3136, 0.02827, 0.3418, 0.01461, 0.2968, 0.09643, 0.3136, 0.1118, 0.3423, 0.05045, 0.3833, 0.02827, 0.3418, 0.1118, 0.3423, 0.1325, 0.3675, 0.08029, 0.4197, 0.05045, 0.3833, 0.1325, 0.3675, 0.1577, 0.3882, 0.1167, 0.4496, 0.08029, 0.4197, 0.1577, 0.3882, 0.1864, 0.4036, 0.1582, 0.4717, 0.1167, 0.4496, 0.1864, 0.4036, 0.2176, 0.413, 0.2032, 0.4854, 0.1582, 0.4717, 0.2176, 0.413, 0.25, 0.4162, 0.25, 0.49, 0.2032, 0.4854, 0.25, 0.3494, 0.2694, 0.3475, 0.2824, 0.413, 0.25, 0.4162, 0.2694, 0.3475, 0.288, 0.3418, 0.3136, 0.4036, 0.2824, 0.413, 0.288, 0.3418, 0.3052, 0.3327, 0.3423, 0.3882, 0.3136, 0.4036, 0.3052, 0.3327, 0.3203, 0.3203, 0.3675, 0.3675, 0.3423, 0.3882, 0.3203, 0.3203, 0.3327, 0.3052, 0.3882, 0.3423, 0.3675, 0.3675, 0.3327, 0.3052, 0.3418, 0.288, 0.4036, 0.3136, 0.3882, 0.3423, 0.3418, 0.288, 0.3475, 0.2694, 0.413, 0.2824, 0.4036, 0.3136, 0.3475, 0.2694, 0.3494, 0.25, 0.4162, 0.25, 0.413, 0.2824, 0.3494, 0.25, 0.3475, 0.2306, 0.413, 0.2176, 0.4162, 0.25, 0.3475, 0.2306, 0.3418, 0.212, 0.4036, 0.1864, 0.413, 0.2176, 0.3418, 0.212, 0.3327, 0.1948, 0.3882, 0.1577, 0.4036, 0.1864, 0.3327, 0.1948, 0.3203, 0.1797, 0.3675, 0.1325, 0.3882, 0.1577, 0.3203, 0.1797, 0.3052, 0.1673, 0.3423, 0.1118, 0.3675, 0.1325, 0.3052, 0.1673, 0.288, 0.1582, 0.3136, 0.09643, 0.3423, 0.1118, 0.288, 0.1582, 0.2694, 0.1525, 0.2824, 0.08697, 0.3136, 0.09643, 0.2694, 0.1525, 0.25, 0.1506, 0.25, 0.08377, 0.2824, 0.08697, 0.25, 0.1506, 0.2306, 0.1525, 0.2176, 0.08697, 0.25, 0.08377, 0.2306, 0.1525, 0.212, 0.1582, 0.1864, 0.09643, 0.2176, 0.08697, 0.212, 0.1582, 0.1948, 0.1673, 0.1577, 0.1118, 0.1864, 0.09643, 0.1948, 0.1673, 0.1797, 0.1797, 0.1325, 0.1325, 0.1577, 0.1118, 0.1797, 0.1797, 0.1673, 0.1948, 0.1118, 0.1577, 0.1325, 0.1325, 0.1673, 0.1948, 0.1582, 0.212, 0.09643, 0.1864, 0.1118, 0.1577, 0.1582, 0.212, 0.1525, 0.2306, 0.08697, 0.2176, 0.09643, 0.1864, 0.1525, 0.2306, 0.1506, 0.25, 0.08377, 0.25, 0.08697, 0.2176, 0.1506, 0.25, 0.1525, 0.2694, 0.08697, 0.2824, 0.08377, 0.25, 0.1525, 0.2694, 0.1582, 0.288, 0.09643, 0.3136, 0.08697, 0.2824, 0.1582, 0.288, 0.1673, 0.3052, 0.1118, 0.3423, 0.09643, 0.3136, 0.1673, 0.3052, 0.1797, 0.3203, 0.1325, 0.3675, 0.1118, 0.3423, 0.1797, 0.3203, 0.1948, 0.3327, 0.1577, 0.3882, 0.1325, 0.3675, 0.1948, 0.3327, 0.212, 0.3418, 0.1864, 0.4036, 0.1577, 0.3882, 0.212, 0.3418, 0.2306, 0.3475, 0.2176, 0.413, 0.1864, 0.4036, 0.2306, 0.3475, 0.25, 0.3494, 0.25, 0.4162, 0.2176, 0.413, 0.2694, 0.3475, 0.25, 0.3494, 0.2306, 0.3475, 0.212, 0.3418, 0.1948, 0.3327, 0.1797, 0.3203, 0.1673, 0.3052, 0.1582, 0.288, 0.1525, 0.2694, 0.1506, 0.25, 0.1525, 0.2306, 0.1582, 0.212, 0.1673, 0.1948, 0.1797, 0.1797, 0.1948, 0.1673, 0.212, 0.1582, 0.2306, 0.1525, 0.25, 0.1506, 0.2694, 0.1525, 0.288, 0.1582, 0.3052, 0.1673, 0.3203, 0.1797, 0.3327, 0.1948, 0.3418, 0.212, 0.3475, 0.2306, 0.3494, 0.25, 0.3475, 0.2694, 0.3418, 0.288, 0.3327, 0.3052, 0.3203, 0.3203, 0.3052, 0.3327, 0.288, 0.3418, 0.1797, 0.1797, 0.1948, 0.1673, 0.1948, 0.1673, 0.1797, 0.1797, 0.3475, 0.2694, 0.3418, 0.288, 0.3418, 0.288, 0.3475, 0.2694, 0.1673, 0.1948, 0.1797, 0.1797, 0.1797, 0.1797, 0.1673, 0.1948, 0.3494, 0.25, 0.3475, 0.2694, 0.3475, 0.2694, 0.3494, 0.25, 0.1582, 0.212, 0.1673, 0.1948, 0.1673, 0.1948, 0.1582, 0.212, 0.3475, 0.2306, 0.3494, 0.25, 0.3494, 0.25, 0.3475, 0.2306, 0.1525, 0.2306, 0.1582, 0.212, 0.1582, 0.212, 0.1525, 0.2306, 0.3418, 0.212, 0.3475, 0.2306, 0.3475, 0.2306, 0.3418, 0.212, 0.1506, 0.25, 0.1525, 0.2306, 0.1525, 0.2306, 0.1506, 0.25, 0.3327, 0.1948, 0.3418, 0.212, 0.3418, 0.212, 0.3327, 0.1948, 0.1525, 0.2694, 0.1506, 0.25, 0.1506, 0.25, 0.1525, 0.2694, 0.3203, 0.1797, 0.3327, 0.1948, 0.3327, 0.1948, 0.3203, 0.1797, 0.1582, 0.288, 0.1525, 0.2694, 0.1525, 0.2694, 0.1582, 0.288, 0.3052, 0.1673, 0.3203, 0.1797, 0.3203, 0.1797, 0.3052, 0.1673, 0.1673, 0.3052, 0.1582, 0.288, 0.1582, 0.288, 0.1673, 0.3052, 0.288, 0.1582, 0.3052, 0.1673, 0.3052, 0.1673, 0.288, 0.1582, 0.2694, 0.3475, 0.25, 0.3494, 0.25, 0.3494, 0.2694, 0.3475, 0.1797, 0.3203, 0.1673, 0.3052, 0.1673, 0.3052, 0.1797, 0.3203, 0.2694, 0.1525, 0.288, 0.1582, 0.288, 0.1582, 0.2694, 0.1525, 0.288, 0.3418, 0.2694, 0.3475, 0.2694, 0.3475, 0.288, 0.3418, 0.1948, 0.3327, 0.1797, 0.3203, 0.1797, 0.3203, 0.1948, 0.3327, 0.25, 0.1506, 0.2694, 0.1525, 0.2694, 0.1525, 0.25, 0.1506, 0.3052, 0.3327, 0.288, 0.3418, 0.288, 0.3418, 0.3052, 0.3327, 0.212, 0.3418, 0.1948, 0.3327, 0.1948, 0.3327, 0.212, 0.3418, 0.2306, 0.1525, 0.25, 0.1506, 0.25, 0.1506, 0.2306, 0.1525, 0.3203, 0.3203, 0.3052, 0.3327, 0.3052, 0.3327, 0.3203, 0.3203, 0.2306, 0.3475, 0.212, 0.3418, 0.212, 0.3418, 0.2306, 0.3475, 0.212, 0.1582, 0.2306, 0.1525, 0.2306, 0.1525, 0.212, 0.1582, 0.3327, 0.3052, 0.3203, 0.3203, 0.3203, 0.3203, 0.3327, 0.3052, 0.25, 0.3494, 0.2306, 0.3475, 0.2306, 0.3475, 0.25, 0.3494, 0.1948, 0.1673, 0.212, 0.1582, 0.212, 0.1582, 0.1948, 0.1673])
me_cylinder.materials.append(mat_material)
me_cylinder.use_remesh_fix_poles = True
me_cylinder.use_remesh_preserve_attributes = False
me_cylinder.update()
me_cylinder_001 = bpy.data.meshes.new('Cylinder.001')
me_cylinder_001.from_pydata([(0.0, 1.0, -1.0), (-3.912e-08, 0.6926, 1.0), (0.1951, 0.9808, -1.0), (0.1351, 0.6793, 1.0), (0.3827, 0.9239, -1.0), (0.265, 0.6399, 1.0), (0.5556, 0.8315, -1.0), (0.3848, 0.5759, 1.0), (0.7071, 0.7071, -1.0), (0.4897, 0.4897, 1.0), (0.8315, 0.5556, -1.0), (0.5759, 0.3848, 1.0), (0.9239, 0.3827, -1.0), (0.6399, 0.265, 1.0), (0.9808, 0.1951, -1.0), (0.6793, 0.1351, 1.0), (1.0, -4.371e-08, -1.0), (0.6926, -3.451e-08, 1.0), (0.9808, -0.1951, -1.0), (0.6793, -0.1351, 1.0), (0.9239, -0.3827, -1.0), (0.6399, -0.265, 1.0), (0.8315, -0.5556, -1.0), (0.5759, -0.3848, 1.0), (0.7071, -0.7071, -1.0), (0.4897, -0.4897, 1.0), (0.5556, -0.8315, -1.0), (0.3848, -0.5759, 1.0), (0.3827, -0.9239, -1.0), (0.265, -0.6399, 1.0), (0.1951, -0.9808, -1.0), (0.1351, -0.6793, 1.0), (-8.742e-08, -1.0, -1.0), (-6.901e-08, -0.6926, 1.0), (-0.1951, -0.9808, -1.0), (-0.1351, -0.6793, 1.0), (-0.3827, -0.9239, -1.0), (-0.265, -0.6399, 1.0), (-0.5556, -0.8315, -1.0), (-0.3848, -0.5759, 1.0), (-0.7071, -0.7071, -1.0), (-0.4897, -0.4897, 1.0), (-0.8315, -0.5556, -1.0), (-0.5759, -0.3848, 1.0), (-0.9239, -0.3827, -1.0), (-0.6399, -0.265, 1.0), (-0.9808, -0.1951, -1.0), (-0.6793, -0.1351, 1.0), (-1.0, 1.192e-08, -1.0), (-0.6926, 1.192e-08, 1.0), (-0.9808, 0.1951, -1.0), (-0.6793, 0.1351, 1.0), (-0.9239, 0.3827, -1.0), (-0.6399, 0.265, 1.0), (-0.8315, 0.5556, -1.0), (-0.5759, 0.3848, 1.0), (-0.7071, 0.7071, -1.0), (-0.4897, 0.4897, 1.0), (-0.5556, 0.8315, -1.0), (-0.3848, 0.5759, 1.0), (-0.3827, 0.9239, -1.0), (-0.265, 0.6399, 1.0), (-0.1951, 0.9808, -1.0), (-0.1351, 0.6793, 1.0), (0.1951, 0.9808, 1.0), (0.0, 1.0, 1.0), (0.3827, 0.9239, 1.0), (0.5556, 0.8315, 1.0), (0.7071, 0.7071, 1.0), (0.8315, 0.5556, 1.0), (0.9239, 0.3827, 1.0), (0.9808, 0.1951, 1.0), (1.0, -4.371e-08, 1.0), (0.9808, -0.1951, 1.0), (0.9239, -0.3827, 1.0), (0.8315, -0.5556, 1.0), (0.7071, -0.7071, 1.0), (0.5556, -0.8315, 1.0), (0.3827, -0.9239, 1.0), (0.1951, -0.9808, 1.0), (-8.742e-08, -1.0, 1.0), (-0.1951, -0.9808, 1.0), (-0.3827, -0.9239, 1.0), (-0.5556, -0.8315, 1.0), (-0.7071, -0.7071, 1.0), (-0.8315, -0.5556, 1.0), (-0.9239, -0.3827, 1.0), (-0.9808, -0.1951, 1.0), (-1.0, 1.192e-08, 1.0), (-0.9808, 0.1951, 1.0), (-0.9239, 0.3827, 1.0), (-0.8315, 0.5556, 1.0), (-0.7071, 0.7071, 1.0), (-0.5556, 0.8315, 1.0), (-0.3827, 0.9239, 1.0), (-0.1951, 0.9808, 1.0)], [], [(0, 65, 64, 2), (2, 64, 66, 4), (4, 66, 67, 6), (6, 67, 68, 8), (8, 68, 69, 10), (10, 69, 70, 12), (12, 70, 71, 14), (14, 71, 72, 16), (16, 72, 73, 18), (18, 73, 74, 20), (20, 74, 75, 22), (22, 75, 76, 24), (24, 76, 77, 26), (26, 77, 78, 28), (28, 78, 79, 30), (30, 79, 80, 32), (32, 80, 81, 34), (34, 81, 82, 36), (36, 82, 83, 38), (38, 83, 84, 40), (40, 84, 85, 42), (42, 85, 86, 44), (44, 86, 87, 46), (46, 87, 88, 48), (48, 88, 89, 50), (50, 89, 90, 52), (52, 90, 91, 54), (54, 91, 92, 56), (56, 92, 93, 58), (58, 93, 94, 60), (3, 1, 63, 61, 59, 57, 55, 53, 51, 49, 47, 45, 43, 41, 39, 37, 35, 33, 31, 29, 27, 25, 23, 21, 19, 17, 15, 13, 11, 9, 7, 5), (60, 94, 95, 62), (62, 95, 65, 0), (0, 2, 4, 6, 8, 10, 12, 14, 16, 18, 20, 22, 24, 26, 28, 30, 32, 34, 36, 38, 40, 42, 44, 46, 48, 50, 52, 54, 56, 58, 60, 62), (1, 3, 64, 65), (3, 5, 66, 64), (5, 7, 67, 66), (7, 9, 68, 67), (9, 11, 69, 68), (11, 13, 70, 69), (13, 15, 71, 70), (15, 17, 72, 71), (17, 19, 73, 72), (19, 21, 74, 73), (21, 23, 75, 74), (23, 25, 76, 75), (25, 27, 77, 76), (27, 29, 78, 77), (29, 31, 79, 78), (31, 33, 80, 79), (33, 35, 81, 80), (35, 37, 82, 81), (37, 39, 83, 82), (39, 41, 84, 83), (41, 43, 85, 84), (43, 45, 86, 85), (45, 47, 87, 86), (47, 49, 88, 87), (49, 51, 89, 88), (51, 53, 90, 89), (53, 55, 91, 90), (55, 57, 92, 91), (57, 59, 93, 92), (59, 61, 94, 93), (61, 63, 95, 94), (63, 1, 65, 95)])
_uv = me_cylinder_001.uv_layers.new(name='UVMap')
_uv.uv.foreach_set('vector', [1.0, 0.5, 1.0, 1.0, 0.9688, 1.0, 0.9688, 0.5, 0.9688, 0.5, 0.9688, 1.0, 0.9375, 1.0, 0.9375, 0.5, 0.9375, 0.5, 0.9375, 1.0, 0.9062, 1.0, 0.9062, 0.5, 0.9062, 0.5, 0.9062, 1.0, 0.875, 1.0, 0.875, 0.5, 0.875, 0.5, 0.875, 1.0, 0.8438, 1.0, 0.8438, 0.5, 0.8438, 0.5, 0.8438, 1.0, 0.8125, 1.0, 0.8125, 0.5, 0.8125, 0.5, 0.8125, 1.0, 0.7812, 1.0, 0.7812, 0.5, 0.7812, 0.5, 0.7812, 1.0, 0.75, 1.0, 0.75, 0.5, 0.75, 0.5, 0.75, 1.0, 0.7188, 1.0, 0.7188, 0.5, 0.7188, 0.5, 0.7188, 1.0, 0.6875, 1.0, 0.6875, 0.5, 0.6875, 0.5, 0.6875, 1.0, 0.6562, 1.0, 0.6562, 0.5, 0.6562, 0.5, 0.6562, 1.0, 0.625, 1.0, 0.625, 0.5, 0.625, 0.5, 0.625, 1.0, 0.5938, 1.0, 0.5938, 0.5, 0.5938, 0.5, 0.5938, 1.0, 0.5625, 1.0, 0.5625, 0.5, 0.5625, 0.5, 0.5625, 1.0, 0.5312, 1.0, 0.5312, 0.5, 0.5312, 0.5, 0.5312, 1.0, 0.5, 1.0, 0.5, 0.5, 0.5, 0.5, 0.5, 1.0, 0.4688, 1.0, 0.4688, 0.5, 0.4688, 0.5, 0.4688, 1.0, 0.4375, 1.0, 0.4375, 0.5, 0.4375, 0.5, 0.4375, 1.0, 0.4062, 1.0, 0.4062, 0.5, 0.4062, 0.5, 0.4062, 1.0, 0.375, 1.0, 0.375, 0.5, 0.375, 0.5, 0.375, 1.0, 0.3438, 1.0, 0.3438, 0.5, 0.3438, 0.5, 0.3438, 1.0, 0.3125, 1.0, 0.3125, 0.5, 0.3125, 0.5, 0.3125, 1.0, 0.2812, 1.0, 0.2812, 0.5, 0.2812, 0.5, 0.2812, 1.0, 0.25, 1.0, 0.25, 0.5, 0.25, 0.5, 0.25, 1.0, 0.2188, 1.0, 0.2188, 0.5, 0.2188, 0.5, 0.2188, 1.0, 0.1875, 1.0, 0.1875, 0.5, 0.1875, 0.5, 0.1875, 1.0, 0.1562, 1.0, 0.1562, 0.5, 0.1562, 0.5, 0.1562, 1.0, 0.125, 1.0, 0.125, 0.5, 0.125, 0.5, 0.125, 1.0, 0.09375, 1.0, 0.09375, 0.5, 0.09375, 0.5, 0.09375, 1.0, 0.0625, 1.0, 0.0625, 0.5, 0.2824, 0.413, 0.25, 0.4162, 0.2176, 0.413, 0.1864, 0.4036, 0.1577, 0.3882, 0.1325, 0.3675, 0.1118, 0.3423, 0.09643, 0.3136, 0.08697, 0.2824, 0.08377, 0.25, 0.08697, 0.2176, 0.09643, 0.1864, 0.1118, 0.1577, 0.1325, 0.1325, 0.1577, 0.1118, 0.1864, 0.09643, 0.2176, 0.08697, 0.25, 0.08377, 0.2824, 0.08697, 0.3136, 0.09643, 0.3423, 0.1118, 0.3675, 0.1325, 0.3882, 0.1577, 0.4036, 0.1864, 0.413, 0.2176, 0.4162, 0.25, 0.413, 0.2824, 0.4036, 0.3136, 0.3882, 0.3423, 0.3675, 0.3675, 0.3423, 0.3882, 0.3136, 0.4036, 0.0625, 0.5, 0.0625, 1.0, 0.03125, 1.0, 0.03125, 0.5, 0.03125, 0.5, 0.03125, 1.0, 0.0, 1.0, 0.0, 0.5, 0.75, 0.49, 0.7968, 0.4854, 0.8418, 0.4717, 0.8833, 0.4496, 0.9197, 0.4197, 0.9496, 0.3833, 0.9717, 0.3418, 0.9854, 0.2968, 0.99, 0.25, 0.9854, 0.2032, 0.9717, 0.1582, 0.9496, 0.1167, 0.9197, 0.08029, 0.8833, 0.05045, 0.8418, 0.02827, 0.7968, 0.01461, 0.75, 0.01, 0.7032, 0.01461, 0.6582, 0.02827, 0.6167, 0.05045, 0.5803, 0.08029, 0.5504, 0.1167, 0.5283, 0.1582, 0.5146, 0.2032, 0.51, 0.25, 0.5146, 0.2968, 0.5283, 0.3418, 0.5504, 0.3833, 0.5803, 0.4197, 0.6167, 0.4496, 0.6582, 0.4717, 0.7032, 0.4854, 0.25, 0.4162, 0.2824, 0.413, 0.2968, 0.4854, 0.25, 0.49, 0.2824, 0.413, 0.3136, 0.4036, 0.3418, 0.4717, 0.2968, 0.4854, 0.3136, 0.4036, 0.3423, 0.3882, 0.3833, 0.4496, 0.3418, 0.4717, 0.3423, 0.3882, 0.3675, 0.3675, 0.4197, 0.4197, 0.3833, 0.4496, 0.3675, 0.3675, 0.3882, 0.3423, 0.4496, 0.3833, 0.4197, 0.4197, 0.3882, 0.3423, 0.4036, 0.3136, 0.4717, 0.3418, 0.4496, 0.3833, 0.4036, 0.3136, 0.413, 0.2824, 0.4854, 0.2968, 0.4717, 0.3418, 0.413, 0.2824, 0.4162, 0.25, 0.49, 0.25, 0.4854, 0.2968, 0.4162, 0.25, 0.413, 0.2176, 0.4854, 0.2032, 0.49, 0.25, 0.413, 0.2176, 0.4036, 0.1864, 0.4717, 0.1582, 0.4854, 0.2032, 0.4036, 0.1864, 0.3882, 0.1577, 0.4496, 0.1167, 0.4717, 0.1582, 0.3882, 0.1577, 0.3675, 0.1325, 0.4197, 0.08029, 0.4496, 0.1167, 0.3675, 0.1325, 0.3423, 0.1118, 0.3833, 0.05045, 0.4197, 0.08029, 0.3423, 0.1118, 0.3136, 0.09643, 0.3418, 0.02827, 0.3833, 0.05045, 0.3136, 0.09643, 0.2824, 0.08697, 0.2968, 0.01461, 0.3418, 0.02827, 0.2824, 0.08697, 0.25, 0.08377, 0.25, 0.01, 0.2968, 0.01461, 0.25, 0.08377, 0.2176, 0.08697, 0.2032, 0.01461, 0.25, 0.01, 0.2176, 0.08697, 0.1864, 0.09643, 0.1582, 0.02827, 0.2032, 0.01461, 0.1864, 0.09643, 0.1577, 0.1118, 0.1167, 0.05045, 0.1582, 0.02827, 0.1577, 0.1118, 0.1325, 0.1325, 0.08029, 0.08029, 0.1167, 0.05045, 0.1325, 0.1325, 0.1118, 0.1577, 0.05045, 0.1167, 0.08029, 0.08029, 0.1118, 0.1577, 0.09643, 0.1864, 0.02827, 0.1582, 0.05045, 0.1167, 0.09643, 0.1864, 0.08697, 0.2176, 0.01461, 0.2032, 0.02827, 0.1582, 0.08697, 0.2176, 0.08377, 0.25, 0.01, 0.25, 0.01461, 0.2032, 0.08377, 0.25, 0.08697, 0.2824, 0.01461, 0.2968, 0.01, 0.25, 0.08697, 0.2824, 0.09643, 0.3136, 0.02827, 0.3418, 0.01461, 0.2968, 0.09643, 0.3136, 0.1118, 0.3423, 0.05045, 0.3833, 0.02827, 0.3418, 0.1118, 0.3423, 0.1325, 0.3675, 0.08029, 0.4197, 0.05045, 0.3833, 0.1325, 0.3675, 0.1577, 0.3882, 0.1167, 0.4496, 0.08029, 0.4197, 0.1577, 0.3882, 0.1864, 0.4036, 0.1582, 0.4717, 0.1167, 0.4496, 0.1864, 0.4036, 0.2176, 0.413, 0.2032, 0.4854, 0.1582, 0.4717, 0.2176, 0.413, 0.25, 0.4162, 0.25, 0.49, 0.2032, 0.4854])
me_cylinder_001.materials.append(mat_material)
me_cylinder_001.use_remesh_fix_poles = True
me_cylinder_001.use_remesh_preserve_attributes = False
me_cylinder_001.update()
me_cube_003 = bpy.data.meshes.new('Cube.003')
me_cube_003.from_pydata([(-1.0, -1.0, -1.0), (-1.0, -1.0, 1.0), (-1.0, 1.0, -1.0), (-1.0, 1.0, 1.0), (1.0, -1.0, -1.0), (1.0, -1.0, 1.0), (1.0, 1.0, -1.0), (1.0, 1.0, 1.0)], [], [(0, 1, 3, 2), (2, 3, 7, 6), (6, 7, 5, 4), (4, 5, 1, 0), (2, 6, 4, 0), (7, 3, 1, 5)])
_uv = me_cube_003.uv_layers.new(name='UVMap')
_uv.uv.foreach_set('vector', [0.375, 0.0, 0.625, 0.0, 0.625, 0.25, 0.375, 0.25, 0.375, 0.25, 0.625, 0.25, 0.625, 0.5, 0.375, 0.5, 0.375, 0.5, 0.625, 0.5, 0.625, 0.75, 0.375, 0.75, 0.375, 0.75, 0.625, 0.75, 0.625, 1.0, 0.375, 1.0, 0.125, 0.5, 0.375, 0.5, 0.375, 0.75, 0.125, 0.75, 0.625, 0.5, 0.875, 0.5, 0.875, 0.75, 0.625, 0.75])
me_cube_003.use_remesh_fix_poles = True
me_cube_003.use_remesh_preserve_attributes = False
me_cube_003.update()
me_cube_004 = bpy.data.meshes.new('Cube.004')
me_cube_004.from_pydata([(-1.0, -1.0, -1.0), (-1.0, -1.0, 1.0), (-1.0, 1.0, -1.0), (-1.0, 1.0, 1.0), (1.0, -1.0, -1.0), (1.0, -1.0, 1.0), (1.0, 1.0, -1.0), (1.0, 1.0, 1.0)], [], [(0, 1, 3, 2), (2, 3, 7, 6), (6, 7, 5, 4), (4, 5, 1, 0), (2, 6, 4, 0), (7, 3, 1, 5)])
_uv = me_cube_004.uv_layers.new(name='UVMap')
_uv.uv.foreach_set('vector', [0.375, 0.0, 0.625, 0.0, 0.625, 0.25, 0.375, 0.25, 0.375, 0.25, 0.625, 0.25, 0.625, 0.5, 0.375, 0.5, 0.375, 0.5, 0.625, 0.5, 0.625, 0.75, 0.375, 0.75, 0.375, 0.75, 0.625, 0.75, 0.625, 1.0, 0.375, 1.0, 0.125, 0.5, 0.375, 0.5, 0.375, 0.75, 0.125, 0.75, 0.625, 0.5, 0.875, 0.5, 0.875, 0.75, 0.625, 0.75])
me_cube_004.use_remesh_fix_poles = True
me_cube_004.use_remesh_preserve_attributes = False
me_cube_004.update()

# ---- objects
ob_cube = bpy.data.objects.new('Cube', me_cube)
ob_light = bpy.data.objects.new('Light', light_light)
ob_camera = bpy.data.objects.new('Camera', cam_camera)
ob_leftdoor = bpy.data.objects.new('leftDoor', me_cube_001)
ob_rightdoor = bpy.data.objects.new('rightDoor', me_cube_002)
ob_cylinder = bpy.data.objects.new('Cylinder', me_cylinder)
ob_cylinder_001 = bpy.data.objects.new('Cylinder.001', me_cylinder_001)
ob_cube_001 = bpy.data.objects.new('Cube.001', me_cube_003)
ob_cube_002 = bpy.data.objects.new('Cube.002', me_cube_004)

# ---- transforms, parenting, visibility, modifiers, constraints
ob_cube.location = (0.0, 0.0, 0.0)
ob_cube.scale = (1.0, 3.153, 4.876)
ob_cube.lock_rotations_4d = False
ob_cube.empty_display_type = 'ARROWS'
ob_cube.lineart.crease_threshold = 0.0
ob_cube.use_mesh_mirror_z = True
ob_light.location = (4.076, 1.005, 5.904)
ob_light.rotation_euler = (0.6503, 0.05522, 1.866)
ob_light.lock_rotations_4d = False
ob_light.empty_display_type = 'ARROWS'
ob_light.color = (0.0, 0.0, 0.0, 0.0)
ob_light.lineart.crease_threshold = 0.0
ob_camera.location = (7.359, -6.926, 4.958)
ob_camera.rotation_euler = (1.109, 0.0, 0.8149)
ob_camera.lock_rotations_4d = False
ob_camera.empty_display_type = 'ARROWS'
ob_camera.color = (0.0, 0.0, 0.0, 0.0)
ob_camera.display_type = 'WIRE'
ob_camera.lineart.crease_threshold = 0.0
ob_leftdoor.location = (-0.9136, 1.523, 0.06923)
ob_leftdoor.scale = (1.0, 3.153, 4.876)
ob_leftdoor.lock_rotations_4d = False
ob_leftdoor.empty_display_type = 'ARROWS'
ob_leftdoor.lineart.crease_threshold = 0.0
ob_leftdoor.use_mesh_mirror_z = True
ob_rightdoor.location = (-0.8573, -1.178, 0.07462)
ob_rightdoor.scale = (1.0, 3.153, 4.876)
ob_rightdoor.lock_rotations_4d = False
ob_rightdoor.empty_display_type = 'ARROWS'
ob_rightdoor.lineart.crease_threshold = 0.0
ob_rightdoor.use_mesh_mirror_z = True
ob_cylinder.location = (0.01486, -0.02513, 2.76)
ob_cylinder.rotation_euler = (1.571, 0.0, 0.0)
ob_cylinder.scale = (0.08435, 0.08435, 0.03453)
ob_cylinder_001.location = (0.01486, -2.988, 2.76)
ob_cylinder_001.rotation_euler = (1.571, 0.0, 0.0)
ob_cylinder_001.scale = (0.08435, 0.08435, 0.03453)
ob_cube_001.location = (-0.9429, 0.224, 0.0)
ob_cube_001.scale = (0.05038, 0.03207, -0.1294)
ob_cube_002.location = (-0.9071, -0.1588, 5.685e-07)
ob_cube_002.scale = (0.05038, 0.03207, -0.1294)

# ---- collection membership
col_collection.objects.link(ob_cube)
col_collection.objects.link(ob_light)
col_collection.objects.link(ob_camera)
col_collection.objects.link(ob_leftdoor)
col_collection.objects.link(ob_rightdoor)
col_collection.objects.link(ob_cylinder)
col_collection.objects.link(ob_cylinder_001)
col_collection.objects.link(ob_cube_001)
col_collection.objects.link(ob_cube_002)

# ---- scene / render settings (as saved in the file)
scene.camera = ob_camera
scene.frame_start = 1; scene.frame_end = 250; scene.frame_set(1)
scene.render.engine = 'BLENDER_EEVEE_NEXT'
scene.cycles.use_denoising = False
scene.cycles.samples = 128
scene.cycles.sampling_pattern = 'TABULATED_SOBOL'
scene.cycles.use_adaptive_sampling = False
scene.cycles.use_light_tree = False
scene.view_settings.view_transform = 'Filmic'
bpy.context.view_layer.update()
